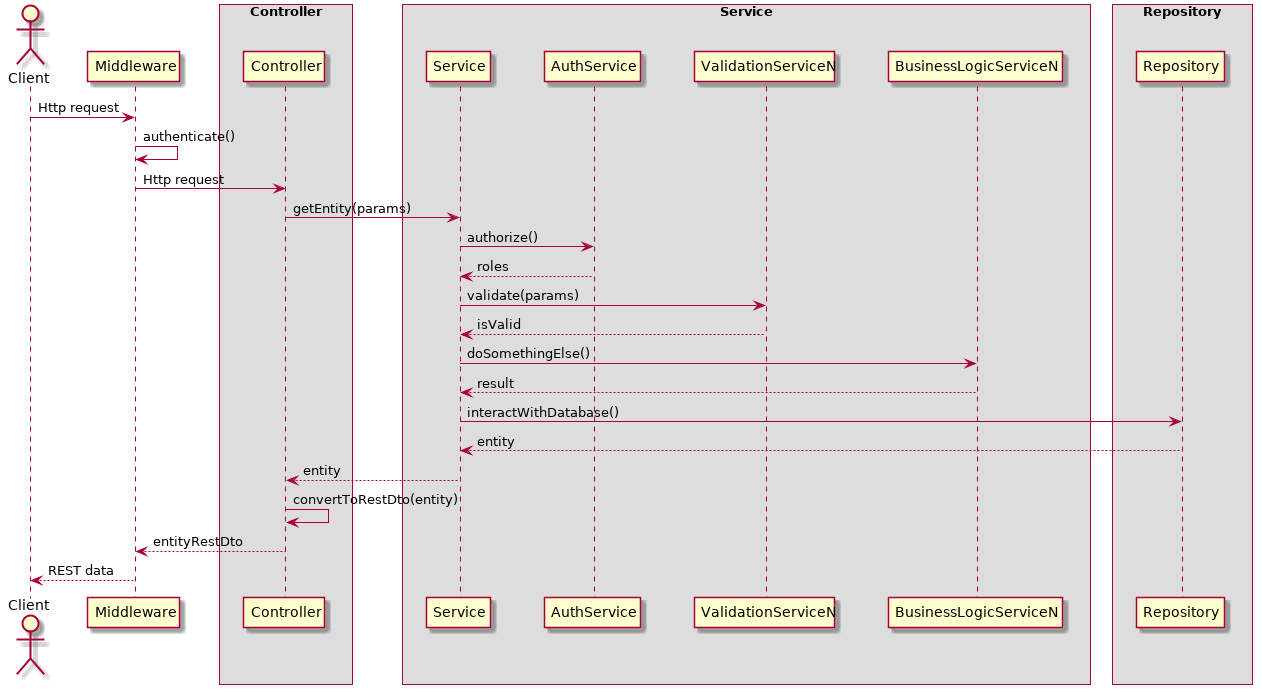

The diagram above was rendered by PlantUML. Its source (embedded in the PNG):
@startuml
actor Client

Client -> Middleware: Http request
Middleware -> Middleware: authenticate()
Middleware -> Controller: Http request
Controller -> Service: getEntity(params)
Service -> AuthService: authorize()
Service <-- AuthService: roles
Service -> ValidationServiceN: validate(params)
Service <-- ValidationServiceN: isValid
Service -> BusinessLogicServiceN: doSomethingElse()
Service <-- BusinessLogicServiceN: result
Service -> Repository: interactWithDatabase()
Service <-- Repository: entity
Controller <-- Service: entity
Controller -> Controller: convertToRestDto(entity)
Middleware <-- Controller: entityRestDto
Client <-- Middleware: REST data

skinparam ParticipantPadding 20
skinparam BoxPadding 10


box "Controller"
participant Controller
end box

box "Service"
participant Service
participant AuthService
participant ValidationServiceN
participant BusinessLogicServiceN
end box

box "Repository"
participant Repository
end box


@enduml